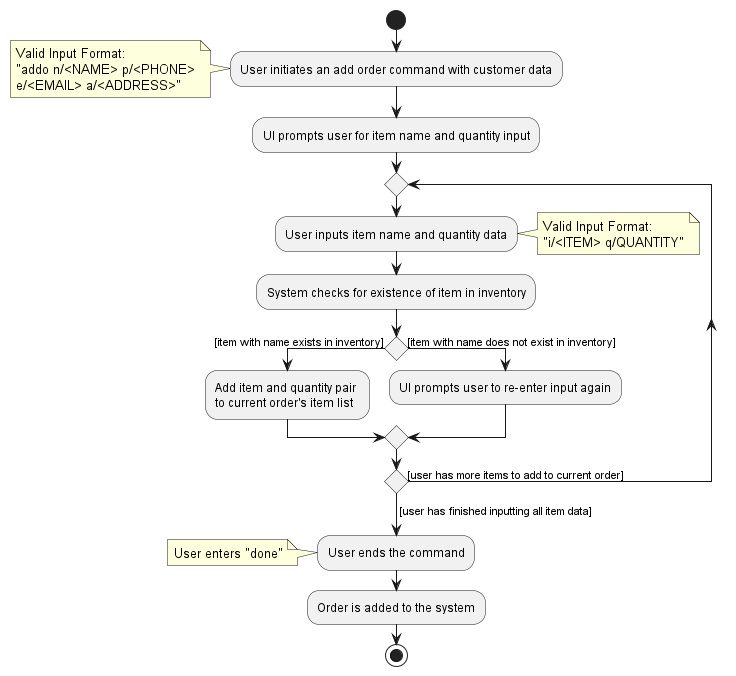

The diagram above was rendered by PlantUML. Its source (embedded in the PNG):
@startuml
skinparam conditionStyle diamond

start
:User initiates an add order command with customer data;
note :Valid Input Format: \n"addo n/<NAME> p/<PHONE>\ne/<EMAIL> a/<ADDRESS>"
:UI prompts user for item name and quantity input;
repeat
    :User inputs item name and quantity data;
    note right: Valid Input Format:\n"i/<ITEM> q/QUANTITY"
    :System checks for existence of item in inventory;
        if () then ([item with name exists in inventory])
            :Add item and quantity pair \nto current order's item list;
        else([item with name does not exist in inventory])
            :UI prompts user to re-enter input again;
        endif
repeat while ([user has more items to add to current order])
-> [user has finished inputting all item data];
:User ends the command;
note: User enters "done"
:Order is added to the system;
stop

@enduml